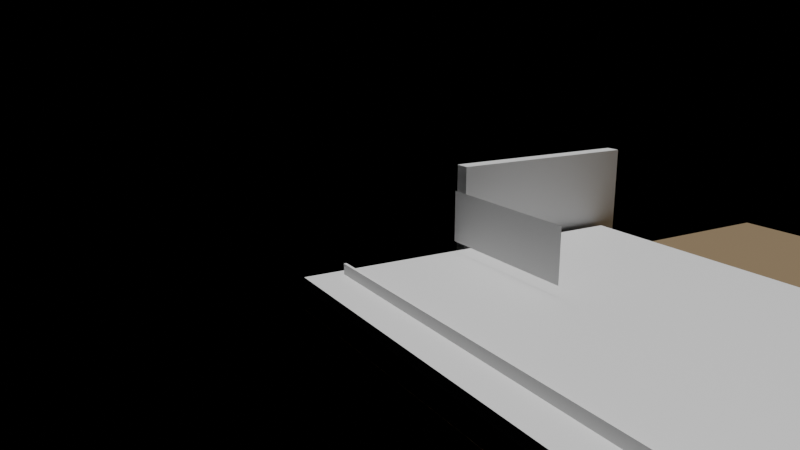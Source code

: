 # Source: e2440_after.blend  (saved by Blender 5.2.44; exported with 4.5.12 LTS)
import bpy
from mathutils import Matrix  # noqa: F401  (used for matrix-valued properties, if any)

bpy.ops.wm.read_factory_settings(use_empty=True)
scene = bpy.context.scene
scene.name = 'Scene'

# ---- materials (node trees are filled in below, after node groups)
mat_cesped = bpy.data.materials.new('Cesped')
mat_madera = bpy.data.materials.new('Madera')
mat_ladrillo = bpy.data.materials.new('Ladrillo')

# ---- material node trees
mat_cesped.use_nodes = True; mat_cesped.node_tree.nodes.clear()
_N = mat_cesped.node_tree.nodes; _L = mat_cesped.node_tree.links
n0 = _N.new('ShaderNodeBsdfPrincipled'); n0.name = 'Principled BSDF'; n0.location = (-200, 100)
n0.inputs[0].default_value = (0.25, 0.18, 0.1, 1.0)
n0.inputs[2].default_value = 0.9
n0.inputs[3].default_value = 1.45
n0.inputs[10].default_value = 0.005
n1 = _N.new('ShaderNodeOutputMaterial'); n1.name = 'Material Output'; n1.location = (200, 100)
_L.new(n0.outputs[0], n1.inputs[0])
n1.is_active_output = True
mat_madera.use_nodes = True; mat_madera.node_tree.nodes.clear()
_N = mat_madera.node_tree.nodes; _L = mat_madera.node_tree.links
n0 = _N.new('ShaderNodeBsdfPrincipled'); n0.name = 'Principled BSDF'; n0.location = (-200, 100)
n0.inputs[3].default_value = 1.45
n0.inputs[10].default_value = 0.005
n1 = _N.new('ShaderNodeOutputMaterial'); n1.name = 'Material Output'; n1.location = (200, 100)
_L.new(n0.outputs[0], n1.inputs[0])
n1.is_active_output = True
mat_ladrillo.use_nodes = True; mat_ladrillo.node_tree.nodes.clear()
_N = mat_ladrillo.node_tree.nodes; _L = mat_ladrillo.node_tree.links
n0 = _N.new('ShaderNodeBsdfPrincipled'); n0.name = 'Principled BSDF'; n0.location = (-200, 100)
n0.inputs[3].default_value = 1.45
n0.inputs[10].default_value = 0.005
n1 = _N.new('ShaderNodeOutputMaterial'); n1.name = 'Material Output'; n1.location = (200, 100)
_L.new(n0.outputs[0], n1.inputs[0])
n1.is_active_output = True

# ---- cameras
cam_camaravista = bpy.data.cameras.new('CamaraVista')
cam_camaravista.lens = 35.0

# ---- lights
light_luzsol = bpy.data.lights.new('LuzSol', 'SUN')
light_luzsol.energy = 3.0
light_luzsol.shadow_soft_size = 0.25

# ---- meshes
me_terrenocesped_cuerpo_mesh = bpy.data.meshes.new('TerrenoCesped_Cuerpo_mesh')
me_terrenocesped_cuerpo_mesh.from_pydata([(0.0, 0.0, 0.0), (15.0, 0.0, 0.0), (15.0, 12.0, 0.0), (0.0, 12.0, 0.0), (0.0, 0.0, 0.1), (15.0, 0.0, 0.1), (15.0, 12.0, 0.1), (0.0, 12.0, 0.1)], [], [(0, 1, 2, 3), (4, 5, 6, 7), (0, 1, 5, 4), (1, 2, 6, 5), (2, 3, 7, 6), (3, 0, 4, 7)])
me_terrenocesped_cuerpo_mesh.materials.append(mat_cesped)
me_terrenocesped_cuerpo_mesh.update()
me_deckmadera_mesh = bpy.data.meshes.new('DeckMadera_mesh')
me_deckmadera_mesh.from_pydata([(0.0, 0.0, 0.0), (10.0, 0.0, 0.0), (10.0, 7.0, 0.0), (0.0, 7.0, 0.0), (0.0, 0.0, 0.2), (10.0, 0.0, 0.2), (10.0, 7.0, 0.2), (0.0, 7.0, 0.2)], [], [(0, 3, 2, 1), (4, 5, 6, 7), (0, 1, 5, 4), (1, 2, 6, 5), (3, 0, 4, 7), (2, 3, 7, 6)])
me_deckmadera_mesh.materials.append(mat_madera)
me_deckmadera_mesh.update()
me_muropiedra_cuerpo_mesh = bpy.data.meshes.new('MuroPiedra_Cuerpo_mesh')
me_muropiedra_cuerpo_mesh.from_pydata([(0.0, 0.0, 0.0), (4.0, 0.0, 0.0), (4.0, 0.3, 0.0), (0.0, 0.3, 0.0), (0.0, 0.0, 1.8), (4.0, 0.0, 1.8), (4.0, 0.3, 1.8), (0.0, 0.3, 1.8)], [], [(0, 1, 2, 3), (4, 5, 6, 7), (0, 1, 5, 4), (1, 2, 6, 5), (2, 3, 7, 6), (3, 0, 4, 7)])
me_muropiedra_cuerpo_mesh.materials.append(mat_ladrillo)
me_muropiedra_cuerpo_mesh.update()
me_cube = bpy.data.meshes.new('Cube')
me_cube.from_pydata([(-1.0, -1.0, -1.0), (-0.9556, -0.9333, -0.5), (-1.0, -1.0, 1.0), (-1.0, 1.0, -1.0), (-0.9556, 0.9333, -0.5), (-1.0, 1.0, 1.0), (1.0, -1.0, -1.0), (0.9556, -0.9333, -0.5), (1.0, -1.0, 1.0), (1.0, 1.0, -1.0), (0.9556, 0.9333, -0.5), (1.0, 1.0, 1.0), (-0.9556, -0.9333, 1.0), (-0.9556, 0.9333, 1.0), (0.9556, -0.9333, 1.0), (0.9556, 0.9333, 1.0)], [], [(0, 2, 5, 3), (3, 5, 11, 9), (9, 11, 8, 6), (6, 8, 2, 0), (3, 9, 6, 0), (14, 8, 11, 15), (15, 11, 5, 2, 8, 14, 12, 13), (12, 1, 4, 13), (13, 4, 10, 15), (10, 7, 14, 15), (7, 1, 12, 14), (4, 1, 7, 10)])
_uv = me_cube.uv_layers.new(name='UVMap')
_uv.uv.foreach_set('vector', [0.375, 0.0, 0.625, 0.0, 0.625, 0.25, 0.375, 0.25, 0.375, 0.25, 0.625, 0.25, 0.625, 0.5, 0.375, 0.5, 0.375, 0.5, 0.625, 0.5, 0.625, 0.75, 0.375, 0.75, 0.375, 0.75, 0.625, 0.75, 0.625, 1.0, 0.375, 1.0, 0.125, 0.5, 0.375, 0.5, 0.375, 0.75, 0.125, 0.75, 0.6306, 0.7417, 0.625, 0.75, 0.625, 0.5, 0.6306, 0.5083, 0.6306, 0.5083, 0.625, 0.5, 0.875, 0.5, 0.875, 0.75, 0.625, 0.75, 0.6306, 0.7417, 0.8694, 0.7417, 0.8694, 0.5083, 0.5625, 0.0, 0.375, 0.0, 0.375, 0.25, 0.5625, 0.25, 0.5625, 0.25, 0.375, 0.25, 0.375, 0.5, 0.5625, 0.5, 0.375, 0.5, 0.375, 0.75, 0.5625, 0.75, 0.5625, 0.5, 0.375, 0.75, 0.375, 1.0, 0.5625, 1.0, 0.5625, 0.75, 0.125, 0.5, 0.125, 0.75, 0.375, 0.75, 0.375, 0.5])
me_cube.materials.append(None)
me_cube.update()
me_cube_002 = bpy.data.meshes.new('Cube.002')
me_cube_002.from_pydata([(-1.0, -1.0, -1.0), (-1.0, -1.0, 1.0), (-1.0, 1.0, -1.0), (-1.0, 1.0, 1.0), (1.0, -1.0, -1.0), (1.0, -1.0, 1.0), (1.0, 1.0, -1.0), (1.0, 1.0, 1.0)], [], [(0, 1, 3, 2), (2, 3, 7, 6), (6, 7, 5, 4), (4, 5, 1, 0), (2, 6, 4, 0), (7, 3, 1, 5)])
_uv = me_cube_002.uv_layers.new(name='UVMap')
_uv.uv.foreach_set('vector', [0.375, 0.0, 0.625, 0.0, 0.625, 0.25, 0.375, 0.25, 0.375, 0.25, 0.625, 0.25, 0.625, 0.5, 0.375, 0.5, 0.375, 0.5, 0.625, 0.5, 0.625, 0.75, 0.375, 0.75, 0.375, 0.75, 0.625, 0.75, 0.625, 1.0, 0.375, 1.0, 0.125, 0.5, 0.375, 0.5, 0.375, 0.75, 0.125, 0.75, 0.625, 0.5, 0.875, 0.5, 0.875, 0.75, 0.625, 0.75])
me_cube_002.update()
me_plane = bpy.data.meshes.new('Plane')
me_plane.from_pydata([(-1.0, -1.0, 0.0), (1.0, -1.0, 0.0), (-1.0, 1.0, 0.0), (1.0, 1.0, 0.0)], [], [(0, 1, 3, 2)])
_uv = me_plane.uv_layers.new(name='UVMap')
_uv.uv.foreach_set('vector', [0.0, 0.0, 1.0, 0.0, 1.0, 1.0, 0.0, 1.0])
me_plane.update()

# ---- objects
ob_terrenocesped = bpy.data.objects.new('TerrenoCesped', None)
ob_terrenocesped_cuerpo = bpy.data.objects.new('TerrenoCesped_Cuerpo', me_terrenocesped_cuerpo_mesh)
ob_deckmadera_solido = bpy.data.objects.new('DeckMadera_Solido', me_deckmadera_mesh)
ob_deckmadera = bpy.data.objects.new('DeckMadera', None)
ob_muropiedra = bpy.data.objects.new('MuroPiedra', None)
ob_muropiedra_cuerpo = bpy.data.objects.new('MuroPiedra_Cuerpo', me_muropiedra_cuerpo_mesh)
ob_piscinabase = bpy.data.objects.new('PiscinaBase', me_cube)
ob_aguapiscina = bpy.data.objects.new('AguaPiscina', me_cube_002)
ob_cascada = bpy.data.objects.new('Cascada', me_plane)
ob_luzsol = bpy.data.objects.new('LuzSol', light_luzsol)
ob_camaravista = bpy.data.objects.new('CamaraVista', cam_camaravista)

# ---- transforms, parenting, visibility, modifiers, constraints
ob_terrenocesped.location = (0.0, 0.0, -0.1)
ob_terrenocesped.empty_display_type = 'ARROWS'
ob_terrenocesped_cuerpo.parent = ob_terrenocesped
ob_terrenocesped_cuerpo.location = (0.0, 0.0, 0.0)
ob_deckmadera_solido.parent = ob_deckmadera
ob_deckmadera_solido.location = (0.0, 0.0, 0.0)
ob_deckmadera.location = (0.0, 0.0, 0.4)
ob_deckmadera.empty_display_type = 'ARROWS'
ob_muropiedra.location = (-0.15, 3.5, 0.4)
ob_muropiedra.rotation_euler = (0.0, 0.0, 1.571)
ob_muropiedra.empty_display_type = 'ARROWS'
ob_muropiedra_cuerpo.parent = ob_muropiedra
ob_muropiedra_cuerpo.location = (0.0, 0.0, 0.0)
ob_piscinabase.location = (4.5, 3.5, 0.0)
ob_piscinabase.scale = (4.5, 3.0, 0.4)
ob_aguapiscina.location = (4.5, 0.7, 0.5)
ob_aguapiscina.scale = (4.3, 0.025, 0.3)
ob_cascada.location = (1.5, 3.2, 1.3)
ob_cascada.rotation_euler = (1.571, 0.0, 0.0)
ob_cascada.scale = (1.5, 0.5, 1.0)
_m = ob_cascada.modifiers.new('OndasCascada', 'DISPLACE')
_m.strength = 0.1
ob_luzsol.location = (5.0, -5.0, 10.0)
ob_camaravista.location = (12.0, -5.0, 5.0)
ob_camaravista.rotation_euler = (1.309, 0.0, 1.047)

# ---- collection membership
scene.collection.objects.link(ob_terrenocesped)
scene.collection.objects.link(ob_terrenocesped_cuerpo)
scene.collection.objects.link(ob_deckmadera_solido)
scene.collection.objects.link(ob_deckmadera)
scene.collection.objects.link(ob_muropiedra)
scene.collection.objects.link(ob_muropiedra_cuerpo)
scene.collection.objects.link(ob_piscinabase)
scene.collection.objects.link(ob_aguapiscina)
scene.collection.objects.link(ob_cascada)
scene.collection.objects.link(ob_luzsol)
scene.collection.objects.link(ob_camaravista)

# ---- scene / render settings (as saved in the file)
scene.camera = ob_camaravista
scene.frame_start = 1; scene.frame_end = 250; scene.frame_set(1)
scene.render.engine = 'BLENDER_EEVEE_NEXT'
scene.render.bake_bias = 0.0
scene.render.bake_samples = 0
scene.render.compositor_device = 'GPU'
scene.eevee.use_volume_custom_range = False
scene.eevee.fast_gi_thickness_near = 0.1
scene.eevee.fast_gi_thickness_far = 0.0
scene.eevee.ray_tracing_options.screen_trace_thickness = 0.1
bpy.context.view_layer.update()
